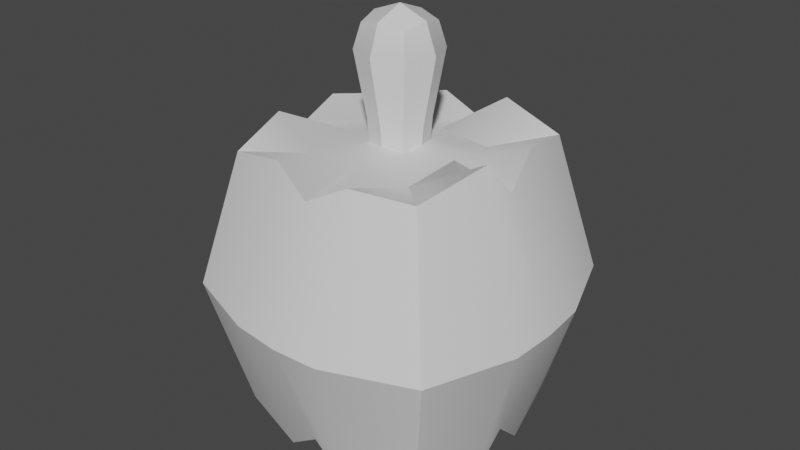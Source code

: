 # Source: bld_pepper.blend  (saved by Blender 3.2.14; exported with 4.5.12 LTS)
import bpy
from mathutils import Matrix  # noqa: F401  (used for matrix-valued properties, if any)

bpy.ops.wm.read_factory_settings(use_empty=True)
scene = bpy.context.scene
scene.name = 'Scene'

# ---- collections
col_collection = bpy.data.collections.new('Collection'); scene.collection.children.link(col_collection)

# ---- materials (node trees are filled in below, after node groups)
mat_material = bpy.data.materials.new('Material')
mat_material.alpha_threshold = 0.0
mat_material.use_transparent_shadow = False
mat_material.line_color = (0.0, 0.0, 0.0, 1.0)

# ---- node groups
ng_auto_smooth = bpy.data.node_groups.new('Auto Smooth', 'GeometryNodeTree')
_s = ng_auto_smooth.interface.new_socket(name='Geometry', in_out='OUTPUT', socket_type='NodeSocketGeometry')
_s = ng_auto_smooth.interface.new_socket(name='Geometry', in_out='INPUT', socket_type='NodeSocketGeometry')
_s = ng_auto_smooth.interface.new_socket(name='Angle', in_out='INPUT', socket_type='NodeSocketFloat')
_s.subtype = 'ANGLE'
_s.min_value = 0.0
_s.max_value = 3.142
ng_auto_smooth.is_modifier = True
_N = ng_auto_smooth.nodes; _L = ng_auto_smooth.links
n0 = _N.new('NodeGroupOutput'); n0.name = 'Group Output'; n0.location = (480, -100)
n1 = _N.new('NodeGroupInput'); n1.name = 'Group Input'; n1.location = (-420, -300)
n2 = _N.new('NodeGroupInput'); n2.name = 'Group Input.001'; n2.location = (-60, -100)
n3 = _N.new('GeometryNodeSetShadeSmooth'); n3.name = 'Set Shade Smooth'; n3.location = (120, -100)
n3.domain = 'EDGE'
n4 = _N.new('GeometryNodeSetShadeSmooth'); n4.name = 'Set Shade Smooth.001'; n4.location = (300, -100)
n5 = _N.new('GeometryNodeInputMeshEdgeAngle'); n5.name = 'Edge Angle'; n5.location = (-420, -220)
n6 = _N.new('GeometryNodeInputEdgeSmooth'); n6.name = 'Is Edge Smooth'; n6.location = (-60, -160)
n7 = _N.new('GeometryNodeInputShadeSmooth'); n7.name = 'Is Face Smooth'; n7.location = (-240, -340)
n8 = _N.new('FunctionNodeBooleanMath'); n8.name = 'Boolean Math'; n8.location = (-60, -220)
n9 = _N.new('FunctionNodeCompare'); n9.name = 'Compare'; n9.location = (-240, -180)
n9.operation = 'LESS_EQUAL'
_L.new(n5.outputs[0], n9.inputs[0])
_L.new(n4.outputs[0], n0.inputs[0])
_L.new(n1.outputs[1], n9.inputs[1])
_L.new(n9.outputs[0], n8.inputs[0])
_L.new(n7.outputs[0], n8.inputs[1])
_L.new(n2.outputs[0], n3.inputs[0])
_L.new(n6.outputs[0], n3.inputs[1])
_L.new(n3.outputs[0], n4.inputs[0])
_L.new(n8.outputs[0], n3.inputs[2])
n0.is_active_output = True

# ---- material node trees
mat_material.use_nodes = True; mat_material.node_tree.nodes.clear()
_N = mat_material.node_tree.nodes; _L = mat_material.node_tree.links
n0 = _N.new('ShaderNodeOutputMaterial'); n0.name = 'Material Output'; n0.location = (300, 300)
n1 = _N.new('ShaderNodeBsdfPrincipled'); n1.name = 'Principled BSDF'; n1.location = (10, 300)
n1.distribution = 'GGX'
n1.subsurface_method = 'RANDOM_WALK_SKIN'
n1.inputs[2].default_value = 0.4
n1.inputs[3].default_value = 1.45
n1.inputs[27].default_value = (0.0, 0.0, 0.0, 1.0)
n1.inputs[28].default_value = 1.0
_L.new(n1.outputs[0], n0.inputs[0])
n0.is_active_output = True

# ---- world
world_world = bpy.data.worlds.new('World'); scene.world = world_world
world_world.use_nodes = True; world_world.node_tree.nodes.clear()
_N = world_world.node_tree.nodes; _L = world_world.node_tree.links
n0 = _N.new('ShaderNodeOutputWorld'); n0.name = 'World Output'; n0.location = (300, 300)
n1 = _N.new('ShaderNodeBackground'); n1.name = 'Background'; n1.location = (10, 300)
n1.inputs[0].default_value = (0.05088, 0.05088, 0.05088, 1.0)
_L.new(n1.outputs[0], n0.inputs[0])
n0.is_active_output = True
world_world.color = (0.05088, 0.05088, 0.05088)
world_world.use_sun_shadow = False
world_world.sun_shadow_jitter_overblur = 0.0

# ---- meshes
me_msh_pepper = bpy.data.meshes.new('msh_pepper')
me_msh_pepper.from_pydata([(0.5105, 0.5105, 0.6871), (0.5105, 0.5105, -0.6871), (0.5118, -0.5118, 0.7119), (0.5118, -0.5118, -0.7119), (-0.5082, 0.5082, 0.6458), (-0.5082, 0.5082, -0.6458), (-0.5091, -0.5091, 0.6619), (-0.5091, -0.5091, -0.6619), (-0.6096, 1.583e-08, -0.6096), (5.588e-09, 0.6096, -0.6096), (0.661, 0.661, 2.366e-09), (-0.6541, -0.6541, 1.813e-10), (0.6678, -0.6678, -3.114e-09), (-0.6497, 0.6497, -1.753e-09), (-1.863e-09, -0.6096, 0.6096), (0.6096, -1.863e-09, 0.6096), (-9.313e-10, -0.6096, -0.6096), (-0.6096, 6.519e-09, 0.6096), (1.863e-09, 0.6096, 0.6096), (0.6096, -1.863e-09, -0.6096), (-6.519e-09, 8.382e-09, 0.7106), (1.304e-08, -0.8395, 4.657e-09), (-0.8395, 1.024e-08, 5.588e-09), (0.0, -5.588e-09, -0.6298), (0.8395, 9.313e-09, 0.0), (1.304e-08, 0.8395, 7.451e-09), (-0.5789, 0.1852, -0.7166), (0.5857, 0.1669, 0.7623), (-0.5789, 0.1852, 0.7166), (0.5857, 0.1669, -0.7623), (-2.328e-09, 0.3048, 0.652), (-0.7982, 0.256, 3.66e-09), (2.794e-09, 0.3048, -0.7245), (0.819, 0.2422, 1.086e-09), (-0.5816, -0.1781, -0.7345), (0.5898, -0.1559, 0.7899), (-0.5816, -0.1781, 0.7345), (0.5898, -0.1559, -0.7899), (-4.191e-09, -0.3048, 0.6716), (-0.8063, -0.2506, 5.73e-09), (-4.657e-10, -0.3048, -0.7245), (0.8315, -0.2339, -4.44e-09), (-0.1852, 0.5789, -0.7166), (-0.1781, -0.5816, 0.7345), (-0.1781, -0.5816, -0.7345), (-0.1852, 0.5789, 0.7166), (-0.3048, 7.451e-09, 0.6568), (-0.2506, -0.8063, 5.113e-09), (-0.3048, 5.122e-09, -0.7245), (-0.256, 0.7982, 4.863e-09), (-0.2774, 0.2774, -0.6397), (-0.2774, 0.2774, 0.6397), (-0.2774, -0.2774, -0.6397), (-0.2774, -0.2774, 0.6397), (0.1669, 0.5857, -0.7623), (0.2185, -0.5898, 0.7281), (0.1559, -0.5898, -0.7899), (0.1669, 0.5857, 0.7623), (0.3048, 3.26e-09, 0.6765), (0.2339, -0.8315, -1.125e-09), (0.3048, -3.725e-09, -0.7245), (0.2422, 0.819, 6.205e-09), (0.2774, 0.2774, -0.6397), (0.2774, 0.2774, 0.6397), (0.2774, -0.2774, -0.6397), (0.2774, -0.2774, 0.6397), (-0.0946, -0.0946, 0.6339), (-0.1175, -0.1175, 1.234), (-0.0946, 0.0946, 0.6339), (-0.1175, 0.1175, 1.234), (0.0946, -0.0946, 0.6339), (0.1175, -0.1175, 1.234), (0.0946, 0.0946, 0.6339), (0.1175, 0.1175, 1.234), (-0.1153, -5.252e-12, 0.6132), (-0.1432, -0.1432, 1.116), (-0.1432, -1.532e-09, 1.26), (-0.1432, 0.1432, 1.116), (2.783e-09, 0.1153, 0.6132), (-1.313e-09, 0.1432, 1.26), (0.1432, 0.1432, 1.116), (0.1153, -3.353e-09, 0.6132), (0.1432, -4.377e-10, 1.26), (0.1432, -0.1432, 1.116), (-2.504e-09, -0.1153, 0.6132), (-2.188e-10, -0.1432, 1.26), (-0.1973, -2.845e-09, 1.116), (2.188e-09, 0.1973, 1.116), (0.1973, -3.064e-09, 1.116), (-2.188e-09, -0.1973, 1.116), (0.0, -1.313e-09, 0.5362), (-2.188e-10, -3.283e-09, 1.314), (-0.1031, -0.1031, 0.7986), (-0.1031, 0.1031, 0.7986), (0.1031, 0.1031, 0.7986), (0.1031, -0.1031, 0.7986), (-0.1331, -1.014e-09, 0.7863), (2.279e-09, 0.1331, 0.7863), (0.1331, -3.065e-09, 0.7863), (-2.287e-09, -0.1331, 0.7863)], [], [(63, 30, 20, 58), (51, 28, 17, 46), (53, 6, 43), (65, 38, 14, 55), (56, 59, 21, 16), (59, 55, 14, 21), (47, 43, 6, 11), (44, 47, 11, 7), (34, 39, 22, 8), (39, 36, 17, 22), (31, 28, 4, 13), (26, 31, 13, 5), (50, 32, 23, 48), (62, 29, 19, 60), (64, 37, 3, 56), (52, 40, 16, 44), (29, 33, 24, 19), (33, 27, 15, 24), (41, 35, 2, 12), (37, 41, 12, 3), (42, 49, 25, 9), (49, 45, 18, 25), (61, 57, 0, 10), (54, 61, 10, 1), (10, 0, 27, 33), (1, 10, 33, 29), (54, 1, 29, 62), (42, 9, 32, 50), (8, 22, 31, 26), (22, 17, 28, 31), (45, 4, 51), (57, 18, 30, 63), (19, 24, 41, 37), (24, 15, 35, 41), (48, 23, 40, 52), (60, 19, 37, 64), (11, 6, 36, 39), (7, 11, 39, 34), (58, 20, 38, 65), (46, 17, 36, 53), (20, 46, 53, 38), (8, 48, 52, 34), (18, 45, 51, 30), (5, 42, 50, 26), (13, 4, 45, 49), (5, 13, 49, 42), (34, 52, 44, 7), (26, 50, 48, 8), (16, 21, 47, 44), (21, 14, 43, 47), (38, 53, 43, 14), (30, 51, 46, 20), (15, 58, 65, 35), (23, 60, 64, 40), (0, 63, 27), (9, 54, 62, 32), (9, 25, 61, 54), (25, 18, 57, 61), (40, 64, 56, 16), (32, 62, 60, 23), (12, 2, 55, 59), (3, 12, 59, 56), (35, 65, 2), (27, 63, 58, 15), (92, 75, 86, 96), (75, 67, 76, 86), (86, 76, 69, 77), (96, 86, 77, 93), (93, 77, 87, 97), (77, 69, 79, 87), (87, 79, 73, 80), (97, 87, 80, 94), (94, 80, 88, 98), (80, 73, 82, 88), (88, 82, 71, 83), (98, 88, 83, 95), (95, 83, 89, 99), (83, 71, 85, 89), (89, 85, 67, 75), (99, 89, 75, 92), (68, 78, 90, 74), (78, 72, 81, 90), (90, 81, 70, 84), (74, 90, 84, 66), (73, 79, 91, 82), (79, 69, 76, 91), (91, 76, 67, 85), (82, 91, 85, 71), (84, 99, 92, 66), (70, 95, 99, 84), (81, 98, 95, 70), (72, 94, 98, 81), (78, 97, 94, 72), (68, 93, 97, 78), (74, 96, 93, 68), (66, 92, 96, 74), (2, 65, 55), (6, 53, 36), (51, 4, 28), (63, 0, 57)])
me_msh_pepper.polygons.foreach_set('use_smooth', [True] * 100)
_uv = me_msh_pepper.uv_layers.new(name='UVMap')
_uv.uv.foreach_set('vector', [0.6875, 0.5625, 0.75, 0.5625, 0.75, 0.625, 0.6875, 0.625, 0.8125, 0.5625, 0.875, 0.5625, 0.875, 0.625, 0.8125, 0.625, 0.8125, 0.6875, 0.875, 0.75, 0.8125, 0.75, 0.6875, 0.6875, 0.75, 0.6875, 0.75, 0.75, 0.6875, 0.75, 0.375, 0.8125, 0.5, 0.8125, 0.5, 0.875, 0.375, 0.875, 0.5, 0.8125, 0.625, 0.8125, 0.625, 0.875, 0.5, 0.875, 0.5, 0.9375, 0.625, 0.9375, 0.625, 1.0, 0.5, 1.0, 0.375, 0.9375, 0.5, 0.9375, 0.5, 1.0, 0.375, 1.0, 0.375, 0.0625, 0.5, 0.0625, 0.5, 0.125, 0.375, 0.125, 0.5, 0.0625, 0.625, 0.0625, 0.625, 0.125, 0.5, 0.125, 0.5, 0.1875, 0.625, 0.1875, 0.625, 0.25, 0.5, 0.25, 0.375, 0.1875, 0.5, 0.1875, 0.5, 0.25, 0.375, 0.25, 0.1875, 0.5625, 0.25, 0.5625, 0.25, 0.625, 0.1875, 0.625, 0.3125, 0.5625, 0.375, 0.5625, 0.375, 0.625, 0.3125, 0.625, 0.3125, 0.6875, 0.375, 0.6875, 0.375, 0.75, 0.3125, 0.75, 0.1875, 0.6875, 0.25, 0.6875, 0.25, 0.75, 0.1875, 0.75, 0.375, 0.5625, 0.5, 0.5625, 0.5, 0.625, 0.375, 0.625, 0.5, 0.5625, 0.625, 0.5625, 0.625, 0.625, 0.5, 0.625, 0.5, 0.6875, 0.625, 0.6875, 0.625, 0.75, 0.5, 0.75, 0.375, 0.6875, 0.5, 0.6875, 0.5, 0.75, 0.375, 0.75, 0.375, 0.3125, 0.5, 0.3125, 0.5, 0.375, 0.375, 0.375, 0.5, 0.3125, 0.625, 0.3125, 0.625, 0.375, 0.5, 0.375, 0.5, 0.4375, 0.625, 0.4375, 0.625, 0.5, 0.5, 0.5, 0.375, 0.4375, 0.5, 0.4375, 0.5, 0.5, 0.375, 0.5, 0.5, 0.5, 0.625, 0.5, 0.625, 0.5625, 0.5, 0.5625, 0.375, 0.5, 0.5, 0.5, 0.5, 0.5625, 0.375, 0.5625, 0.3125, 0.5, 0.375, 0.5, 0.375, 0.5625, 0.3125, 0.5625, 0.1875, 0.5, 0.25, 0.5, 0.25, 0.5625, 0.1875, 0.5625, 0.375, 0.125, 0.5, 0.125, 0.5, 0.1875, 0.375, 0.1875, 0.5, 0.125, 0.625, 0.125, 0.625, 0.1875, 0.5, 0.1875, 0.8125, 0.5, 0.875, 0.5, 0.8125, 0.5625, 0.6875, 0.5, 0.75, 0.5, 0.75, 0.5625, 0.6875, 0.5625, 0.375, 0.625, 0.5, 0.625, 0.5, 0.6875, 0.375, 0.6875, 0.5, 0.625, 0.625, 0.625, 0.625, 0.6875, 0.5, 0.6875, 0.1875, 0.625, 0.25, 0.625, 0.25, 0.6875, 0.1875, 0.6875, 0.3125, 0.625, 0.375, 0.625, 0.375, 0.6875, 0.3125, 0.6875, 0.5, 0.0, 0.625, 0.0, 0.625, 0.0625, 0.5, 0.0625, 0.375, 0.0, 0.5, 0.0, 0.5, 0.0625, 0.375, 0.0625, 0.6875, 0.625, 0.75, 0.625, 0.75, 0.6875, 0.6875, 0.6875, 0.8125, 0.625, 0.875, 0.625, 0.875, 0.6875, 0.8125, 0.6875, 0.75, 0.625, 0.8125, 0.625, 0.8125, 0.6875, 0.75, 0.6875, 0.125, 0.625, 0.1875, 0.625, 0.1875, 0.6875, 0.125, 0.6875, 0.75, 0.5, 0.8125, 0.5, 0.8125, 0.5625, 0.75, 0.5625, 0.125, 0.5, 0.1875, 0.5, 0.1875, 0.5625, 0.125, 0.5625, 0.5, 0.25, 0.625, 0.25, 0.625, 0.3125, 0.5, 0.3125, 0.375, 0.25, 0.5, 0.25, 0.5, 0.3125, 0.375, 0.3125, 0.125, 0.6875, 0.1875, 0.6875, 0.1875, 0.75, 0.125, 0.75, 0.125, 0.5625, 0.1875, 0.5625, 0.1875, 0.625, 0.125, 0.625, 0.375, 0.875, 0.5, 0.875, 0.5, 0.9375, 0.375, 0.9375, 0.5, 0.875, 0.625, 0.875, 0.625, 0.9375, 0.5, 0.9375, 0.75, 0.6875, 0.8125, 0.6875, 0.8125, 0.75, 0.75, 0.75, 0.75, 0.5625, 0.8125, 0.5625, 0.8125, 0.625, 0.75, 0.625, 0.625, 0.625, 0.6875, 0.625, 0.6875, 0.6875, 0.625, 0.6875, 0.25, 0.625, 0.3125, 0.625, 0.3125, 0.6875, 0.25, 0.6875, 0.625, 0.5, 0.6875, 0.5625, 0.625, 0.5625, 0.25, 0.5, 0.3125, 0.5, 0.3125, 0.5625, 0.25, 0.5625, 0.375, 0.375, 0.5, 0.375, 0.5, 0.4375, 0.375, 0.4375, 0.5, 0.375, 0.625, 0.375, 0.625, 0.4375, 0.5, 0.4375, 0.25, 0.6875, 0.3125, 0.6875, 0.3125, 0.75, 0.25, 0.75, 0.25, 0.5625, 0.3125, 0.5625, 0.3125, 0.625, 0.25, 0.625, 0.5, 0.75, 0.625, 0.75, 0.625, 0.8125, 0.5, 0.8125, 0.375, 0.75, 0.5, 0.75, 0.5, 0.8125, 0.375, 0.8125, 0.625, 0.6875, 0.6875, 0.6875, 0.625, 0.75, 0.625, 0.5625, 0.6875, 0.5625, 0.6875, 0.625, 0.625, 0.625, 0.4261, 0.0, 0.5, 0.0, 0.5, 0.125, 0.4261, 0.125, 0.5, 0.0, 0.625, 0.0, 0.625, 0.125, 0.5, 0.125, 0.5, 0.125, 0.625, 0.125, 0.625, 0.25, 0.5, 0.25, 0.4261, 0.125, 0.5, 0.125, 0.5, 0.25, 0.4261, 0.25, 0.4261, 0.25, 0.5, 0.25, 0.5, 0.375, 0.4261, 0.375, 0.5, 0.25, 0.625, 0.25, 0.625, 0.375, 0.5, 0.375, 0.5, 0.375, 0.625, 0.375, 0.625, 0.5, 0.5, 0.5, 0.4261, 0.375, 0.5, 0.375, 0.5, 0.5, 0.4261, 0.5, 0.4261, 0.5, 0.5, 0.5, 0.5, 0.625, 0.4261, 0.625, 0.5, 0.5, 0.625, 0.5, 0.625, 0.625, 0.5, 0.625, 0.5, 0.625, 0.625, 0.625, 0.625, 0.75, 0.5, 0.75, 0.4261, 0.625, 0.5, 0.625, 0.5, 0.75, 0.4261, 0.75, 0.4261, 0.75, 0.5, 0.75, 0.5, 0.875, 0.4261, 0.875, 0.5, 0.75, 0.625, 0.75, 0.625, 0.875, 0.5, 0.875, 0.5, 0.875, 0.625, 0.875, 0.625, 1.0, 0.5, 1.0, 0.4261, 0.875, 0.5, 0.875, 0.5, 1.0, 0.4261, 1.0, 0.125, 0.5, 0.25, 0.5, 0.25, 0.625, 0.125, 0.625, 0.25, 0.5, 0.375, 0.5, 0.375, 0.625, 0.25, 0.625, 0.25, 0.625, 0.375, 0.625, 0.375, 0.75, 0.25, 0.75, 0.125, 0.625, 0.25, 0.625, 0.25, 0.75, 0.125, 0.75, 0.625, 0.5, 0.75, 0.5, 0.75, 0.625, 0.625, 0.625, 0.75, 0.5, 0.875, 0.5, 0.875, 0.625, 0.75, 0.625, 0.75, 0.625, 0.875, 0.625, 0.875, 0.75, 0.75, 0.75, 0.625, 0.625, 0.75, 0.625, 0.75, 0.75, 0.625, 0.75, 0.375, 0.875, 0.4261, 0.875, 0.4261, 1.0, 0.375, 1.0, 0.375, 0.75, 0.4261, 0.75, 0.4261, 0.875, 0.375, 0.875, 0.375, 0.625, 0.4261, 0.625, 0.4261, 0.75, 0.375, 0.75, 0.375, 0.5, 0.4261, 0.5, 0.4261, 0.625, 0.375, 0.625, 0.375, 0.375, 0.4261, 0.375, 0.4261, 0.5, 0.375, 0.5, 0.375, 0.25, 0.4261, 0.25, 0.4261, 0.375, 0.375, 0.375, 0.375, 0.125, 0.4261, 0.125, 0.4261, 0.25, 0.375, 0.25, 0.375, 0.0, 0.4261, 0.0, 0.4261, 0.125, 0.375, 0.125, 0.625, 0.75, 0.6875, 0.6875, 0.6875, 0.75, 0.875, 0.75, 0.8125, 0.6875, 0.875, 0.6875, 0.8125, 0.5625, 0.875, 0.5, 0.875, 0.5625, 0.6875, 0.5625, 0.625, 0.5, 0.6875, 0.5])
me_msh_pepper.materials.append(mat_material)
me_msh_pepper.use_mirror_vertex_groups = False
me_msh_pepper.update()

# ---- objects
ob_bld_pepper = bpy.data.objects.new('bld_pepper', me_msh_pepper)

# ---- transforms, parenting, visibility, modifiers, constraints
ob_bld_pepper.location = (0.0, 0.0, 0.0)
ob_bld_pepper.lock_rotations_4d = False
ob_bld_pepper.empty_display_type = 'ARROWS'
ob_bld_pepper.lineart.crease_threshold = 0.0
_m = ob_bld_pepper.modifiers.new('Auto Smooth', 'NODES')
_m.node_group = ng_auto_smooth
_gi = [s.identifier for s in ng_auto_smooth.interface.items_tree if s.item_type == 'SOCKET' and s.in_out == 'INPUT']
_m[_gi[1]] = 0.5236  # Angle

# ---- collection membership
col_collection.objects.link(ob_bld_pepper)

# ---- scene / render settings (as saved in the file)
scene.frame_start = 1; scene.frame_end = 250; scene.frame_set(1)
scene.render.engine = 'BLENDER_EEVEE_NEXT'
scene.cycles.sampling_pattern = 'TABULATED_SOBOL'
scene.cycles.use_light_tree = False
scene.view_settings.view_transform = 'Filmic'
bpy.context.view_layer.update()

# ---- added for rendering (the .blend has no active camera and no usable light): camera, sun
cam_auto = bpy.data.cameras.new('AutoCamera')
cam_auto.lens = 50.0
cam_auto.sensor_width = 36.0
cam_auto.clip_end = 1000.0
ob_auto_camera = bpy.data.objects.new('AutoCamera', cam_auto)
scene.collection.objects.link(ob_auto_camera)
ob_auto_camera.location = (2.93497, -3.52196, 2.60984)
ob_auto_camera.rotation_euler = (1.09748, -7.21219e-08, 0.694738)
scene.camera = ob_auto_camera
light_auto_sun = bpy.data.lights.new('AutoSun', 'SUN')
light_auto_sun.energy = 3.0
light_auto_sun.angle = 0.0523599
ob_auto_sun = bpy.data.objects.new('AutoSun', light_auto_sun)
scene.collection.objects.link(ob_auto_sun)
ob_auto_sun.rotation_euler = (0.872665, 0.174533, 0.523599)
bpy.context.view_layer.update()
